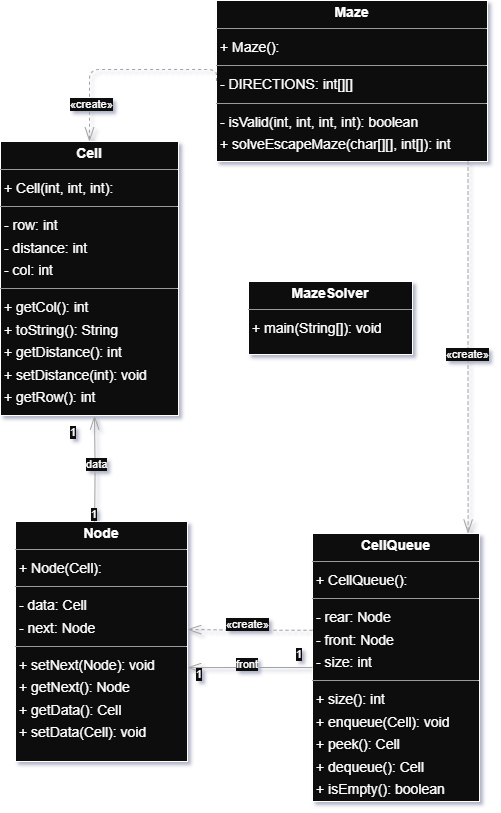

The diagram above was exported from draw.io. Its source (the exported page's mxGraphModel, read from the mxfile embedded in the PNG):
<mxGraphModel dx="1826" dy="1177" grid="1" gridSize="10" guides="1" tooltips="1" connect="1" arrows="1" fold="1" page="0" pageScale="1" pageWidth="850" pageHeight="1100" background="none" math="0" shadow="0">
  <root>
    <mxCell id="0" />
    <mxCell id="1" parent="0" />
    <mxCell id="node2" value="&lt;p style=&quot;margin:0px;margin-top:4px;text-align:center;&quot;&gt;&lt;b&gt;Cell&lt;/b&gt;&lt;/p&gt;&lt;hr size=&quot;1&quot;/&gt;&lt;p style=&quot;margin:0 0 0 4px;line-height:1.6;&quot;&gt;+ Cell(int, int, int): &lt;/p&gt;&lt;hr size=&quot;1&quot;/&gt;&lt;p style=&quot;margin:0 0 0 4px;line-height:1.6;&quot;&gt;- row: int&lt;br/&gt;- distance: int&lt;br/&gt;- col: int&lt;/p&gt;&lt;hr size=&quot;1&quot;/&gt;&lt;p style=&quot;margin:0 0 0 4px;line-height:1.6;&quot;&gt;+ getCol(): int&lt;br/&gt;+ toString(): String&lt;br/&gt;+ getDistance(): int&lt;br/&gt;+ setDistance(int): void&lt;br/&gt;+ getRow(): int&lt;/p&gt;" style="verticalAlign=top;align=left;overflow=fill;fontSize=14;fontFamily=Helvetica;html=1;rounded=0;shadow=0;comic=0;labelBackgroundColor=none;strokeWidth=1;" parent="1" vertex="1">
      <mxGeometry x="-324" y="60" width="178" height="274" as="geometry" />
    </mxCell>
    <mxCell id="node0" value="&lt;p style=&quot;margin:0px;margin-top:4px;text-align:center;&quot;&gt;&lt;b&gt;CellQueue&lt;/b&gt;&lt;/p&gt;&lt;hr size=&quot;1&quot;/&gt;&lt;p style=&quot;margin:0 0 0 4px;line-height:1.6;&quot;&gt;+ CellQueue(): &lt;/p&gt;&lt;hr size=&quot;1&quot;/&gt;&lt;p style=&quot;margin:0 0 0 4px;line-height:1.6;&quot;&gt;- rear: Node&lt;br/&gt;- front: Node&lt;br/&gt;- size: int&lt;/p&gt;&lt;hr size=&quot;1&quot;/&gt;&lt;p style=&quot;margin:0 0 0 4px;line-height:1.6;&quot;&gt;+ size(): int&lt;br/&gt;+ enqueue(Cell): void&lt;br/&gt;+ peek(): Cell&lt;br/&gt;+ dequeue(): Cell&lt;br/&gt;+ isEmpty(): boolean&lt;/p&gt;" style="verticalAlign=top;align=left;overflow=fill;fontSize=14;fontFamily=Helvetica;html=1;rounded=0;shadow=0;comic=0;labelBackgroundColor=none;strokeWidth=1;" parent="1" vertex="1">
      <mxGeometry x="-12" y="452" width="167" height="268" as="geometry" />
    </mxCell>
    <mxCell id="node1" value="&lt;p style=&quot;margin:0px;margin-top:4px;text-align:center;&quot;&gt;&lt;b&gt;Maze&lt;/b&gt;&lt;/p&gt;&lt;hr size=&quot;1&quot;/&gt;&lt;p style=&quot;margin:0 0 0 4px;line-height:1.6;&quot;&gt;+ Maze(): &lt;/p&gt;&lt;hr size=&quot;1&quot;/&gt;&lt;p style=&quot;margin:0 0 0 4px;line-height:1.6;&quot;&gt;- DIRECTIONS: int[][]&lt;/p&gt;&lt;hr size=&quot;1&quot;/&gt;&lt;p style=&quot;margin:0 0 0 4px;line-height:1.6;&quot;&gt;- isValid(int, int, int, int): boolean&lt;br/&gt;+ solveEscapeMaze(char[][], int[]): int&lt;/p&gt;" style="verticalAlign=top;align=left;overflow=fill;fontSize=14;fontFamily=Helvetica;html=1;rounded=0;shadow=0;comic=0;labelBackgroundColor=none;strokeWidth=1;" parent="1" vertex="1">
      <mxGeometry x="-108" y="-81" width="271" height="161" as="geometry" />
    </mxCell>
    <mxCell id="node4" value="&lt;p style=&quot;margin:0px;margin-top:4px;text-align:center;&quot;&gt;&lt;b&gt;MazeSolver&lt;/b&gt;&lt;/p&gt;&lt;hr size=&quot;1&quot;&gt;&lt;p style=&quot;margin:0 0 0 4px;line-height:1.6;&quot;&gt;&lt;span style=&quot;background-color: transparent; color: light-dark(rgb(0, 0, 0), rgb(255, 255, 255));&quot;&gt;+ main(String[]): void&lt;/span&gt;&lt;/p&gt;" style="verticalAlign=top;align=left;overflow=fill;fontSize=14;fontFamily=Helvetica;html=1;rounded=0;shadow=0;comic=0;labelBackgroundColor=none;strokeWidth=1;" parent="1" vertex="1">
      <mxGeometry x="-76" y="200" width="164" height="73" as="geometry" />
    </mxCell>
    <mxCell id="node3" value="&lt;p style=&quot;margin:0px;margin-top:4px;text-align:center;&quot;&gt;&lt;b&gt;Node&lt;/b&gt;&lt;/p&gt;&lt;hr size=&quot;1&quot;/&gt;&lt;p style=&quot;margin:0 0 0 4px;line-height:1.6;&quot;&gt;+ Node(Cell): &lt;/p&gt;&lt;hr size=&quot;1&quot;/&gt;&lt;p style=&quot;margin:0 0 0 4px;line-height:1.6;&quot;&gt;- data: Cell&lt;br/&gt;- next: Node&lt;/p&gt;&lt;hr size=&quot;1&quot;/&gt;&lt;p style=&quot;margin:0 0 0 4px;line-height:1.6;&quot;&gt;+ setNext(Node): void&lt;br/&gt;+ getNext(): Node&lt;br/&gt;+ getData(): Cell&lt;br/&gt;+ setData(Cell): void&lt;/p&gt;" style="verticalAlign=top;align=left;overflow=fill;fontSize=14;fontFamily=Helvetica;html=1;rounded=0;shadow=0;comic=0;labelBackgroundColor=none;strokeWidth=1;" parent="1" vertex="1">
      <mxGeometry x="-309" y="440" width="172" height="240" as="geometry" />
    </mxCell>
    <mxCell id="edge2" value="" style="html=1;rounded=1;edgeStyle=orthogonalEdgeStyle;dashed=0;startArrow=diamondThinstartSize=12;endArrow=openThin;endSize=12;strokeColor=#595959;exitX=0.000;exitY=0.500;exitDx=0;exitDy=0;entryX=0.998;entryY=0.609;entryDx=0;entryDy=0;entryPerimeter=0;" parent="1" source="node0" target="node3" edge="1">
      <mxGeometry width="50" height="50" relative="1" as="geometry">
        <Array as="points" />
        <mxPoint x="-138" y="580" as="targetPoint" />
      </mxGeometry>
    </mxCell>
    <mxCell id="label12" value="1" style="edgeLabel;resizable=0;html=1;align=left;verticalAlign=top;strokeColor=default;" parent="edge2" vertex="1" connectable="0">
      <mxGeometry x="-130" y="580" as="geometry" />
    </mxCell>
    <mxCell id="label16" value="1" style="edgeLabel;resizable=0;html=1;align=left;verticalAlign=top;strokeColor=default;" parent="edge2" vertex="1" connectable="0">
      <mxGeometry x="-30" y="560" as="geometry" />
    </mxCell>
    <mxCell id="label17" value="front" style="edgeLabel;resizable=0;html=1;align=left;verticalAlign=top;strokeColor=default;" parent="edge2" vertex="1" connectable="0">
      <mxGeometry x="-90" y="570" as="geometry" />
    </mxCell>
    <mxCell id="edge3" value="" style="html=1;rounded=1;edgeStyle=orthogonalEdgeStyle;dashed=1;startArrow=none;endArrow=openThin;endSize=12;strokeColor=#595959;exitX=0.000;exitY=0.361;exitDx=0;exitDy=0;entryX=0.998;entryY=0.45;entryDx=0;entryDy=0;entryPerimeter=0;" parent="1" source="node0" target="node3" edge="1">
      <mxGeometry width="50" height="50" relative="1" as="geometry">
        <Array as="points" />
      </mxGeometry>
    </mxCell>
    <mxCell id="label20" value="«create»" style="edgeLabel;resizable=0;html=1;align=left;verticalAlign=top;strokeColor=default;" parent="edge3" vertex="1" connectable="0">
      <mxGeometry x="-100" y="530" as="geometry" />
    </mxCell>
    <mxCell id="edge4" value="" style="html=1;rounded=1;edgeStyle=orthogonalEdgeStyle;dashed=1;startArrow=none;endArrow=openThin;endSize=12;strokeColor=#595959;exitX=0.000;exitY=0.500;exitDx=0;exitDy=0;entryX=0.500;entryY=0.000;entryDx=0;entryDy=0;" parent="1" source="node1" target="node2" edge="1">
      <mxGeometry width="50" height="50" relative="1" as="geometry">
        <Array as="points">
          <mxPoint x="-235" y="-12" />
        </Array>
      </mxGeometry>
    </mxCell>
    <mxCell id="label26" value="«create»" style="edgeLabel;resizable=0;html=1;align=left;verticalAlign=top;strokeColor=default;" parent="edge4" vertex="1" connectable="0">
      <mxGeometry x="-256" y="10" as="geometry" />
    </mxCell>
    <mxCell id="edge1" value="" style="html=1;rounded=1;edgeStyle=orthogonalEdgeStyle;dashed=1;startArrow=none;endArrow=openThin;endSize=12;strokeColor=#595959;exitX=0.928;exitY=1.000;exitDx=0;exitDy=0;entryX=0.932;entryY=0.000;entryDx=0;entryDy=0;" parent="1" source="node1" target="node0" edge="1">
      <mxGeometry width="50" height="50" relative="1" as="geometry">
        <Array as="points" />
      </mxGeometry>
    </mxCell>
    <mxCell id="label8" value="«create»" style="edgeLabel;resizable=0;html=1;align=left;verticalAlign=top;strokeColor=default;" parent="edge1" vertex="1" connectable="0">
      <mxGeometry x="120" y="260" as="geometry" />
    </mxCell>
    <mxCell id="edge0" value="" style="html=1;rounded=1;edgeStyle=orthogonalEdgeStyle;dashed=0;startArrow=diamondThinstartSize=12;endArrow=openThin;endSize=12;strokeColor=#595959;exitX=0.431;exitY=0.000;exitDx=0;exitDy=0;entryX=0.500;entryY=1.000;entryDx=0;entryDy=0;" parent="1" edge="1">
      <mxGeometry width="50" height="50" relative="1" as="geometry">
        <Array as="points" />
        <mxPoint x="-229.86800000000005" y="440" as="sourcePoint" />
        <mxPoint x="-230" y="334" as="targetPoint" />
      </mxGeometry>
    </mxCell>
    <mxCell id="label0" value="1" style="edgeLabel;resizable=0;html=1;align=left;verticalAlign=top;strokeColor=default;" parent="edge0" vertex="1" connectable="0">
      <mxGeometry x="-235" y="420" as="geometry" />
    </mxCell>
    <mxCell id="label4" value="1" style="edgeLabel;resizable=0;html=1;align=left;verticalAlign=top;strokeColor=default;" parent="edge0" vertex="1" connectable="0">
      <mxGeometry x="-256" y="338" as="geometry" />
    </mxCell>
    <mxCell id="label5" value="data" style="edgeLabel;resizable=0;html=1;align=left;verticalAlign=top;strokeColor=default;" parent="edge0" vertex="1" connectable="0">
      <mxGeometry x="-240" y="370" as="geometry" />
    </mxCell>
  </root>
</mxGraphModel>